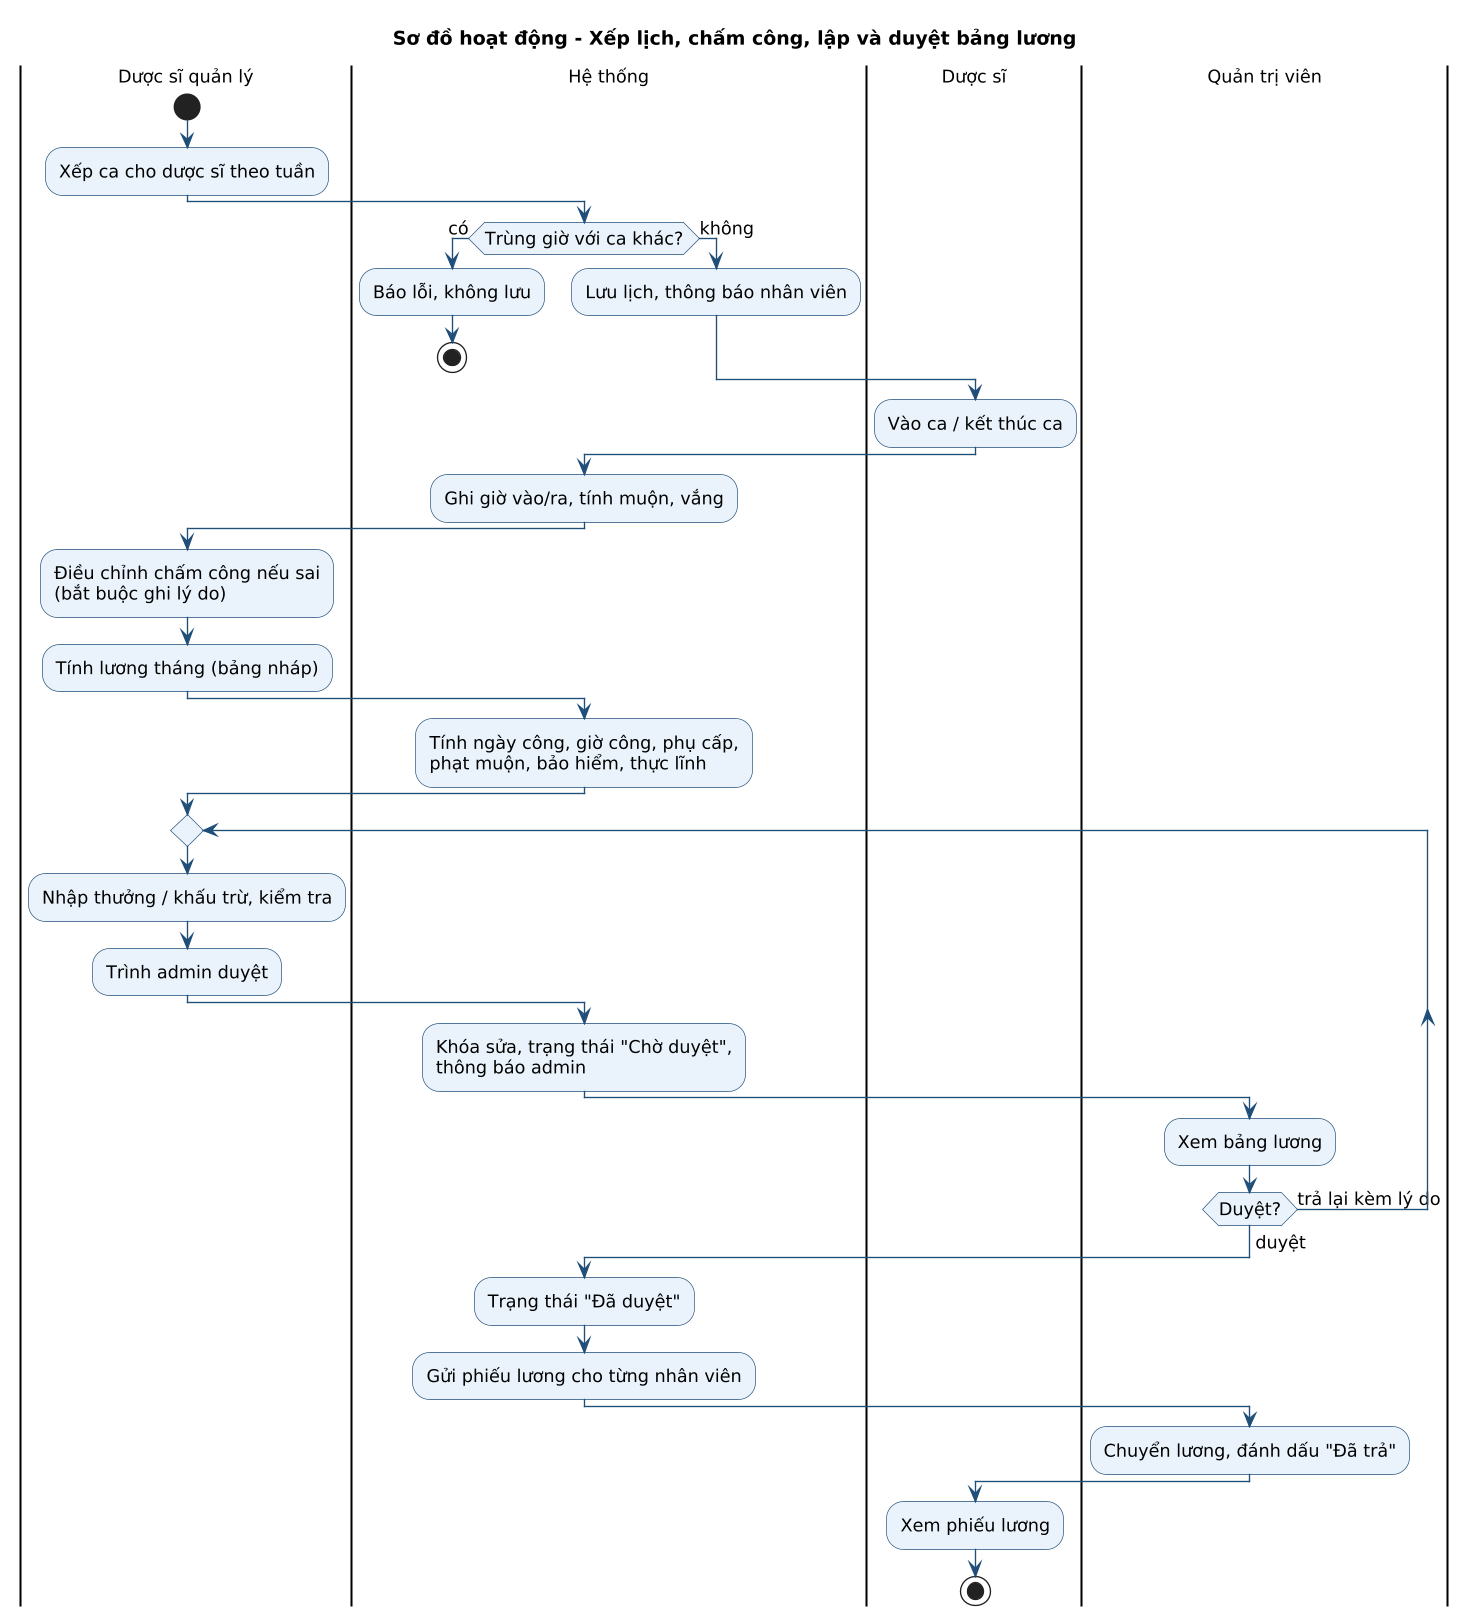

The diagram above was rendered by PlantUML. Its source (embedded in the PNG):
@startuml ad-bang-luong
!include _style.iuml
title Sơ đồ hoạt động - Xếp lịch, chấm công, lập và duyệt bảng lương
|Dược sĩ quản lý|
start
:Xếp ca cho dược sĩ theo tuần;
|Hệ thống|
if (Trùng giờ với ca khác?) then (có)
  :Báo lỗi, không lưu;
  stop
else (không)
  :Lưu lịch, thông báo nhân viên;
endif
|Dược sĩ|
:Vào ca / kết thúc ca;
|Hệ thống|
:Ghi giờ vào/ra, tính muộn, vắng;
|Dược sĩ quản lý|
:Điều chỉnh chấm công nếu sai
(bắt buộc ghi lý do);
:Tính lương tháng (bảng nháp);
|Hệ thống|
:Tính ngày công, giờ công, phụ cấp,
phạt muộn, bảo hiểm, thực lĩnh;
|Dược sĩ quản lý|
repeat
  :Nhập thưởng / khấu trừ, kiểm tra;
  :Trình admin duyệt;
  |Hệ thống|
  :Khóa sửa, trạng thái "Chờ duyệt",
  thông báo admin;
  |Quản trị viên|
  :Xem bảng lương;
repeat while (Duyệt?) is (trả lại kèm lý do)
->duyệt;
|Hệ thống|
:Trạng thái "Đã duyệt";
:Gửi phiếu lương cho từng nhân viên;
|Quản trị viên|
:Chuyển lương, đánh dấu "Đã trả";
|Dược sĩ|
:Xem phiếu lương;
stop
@enduml